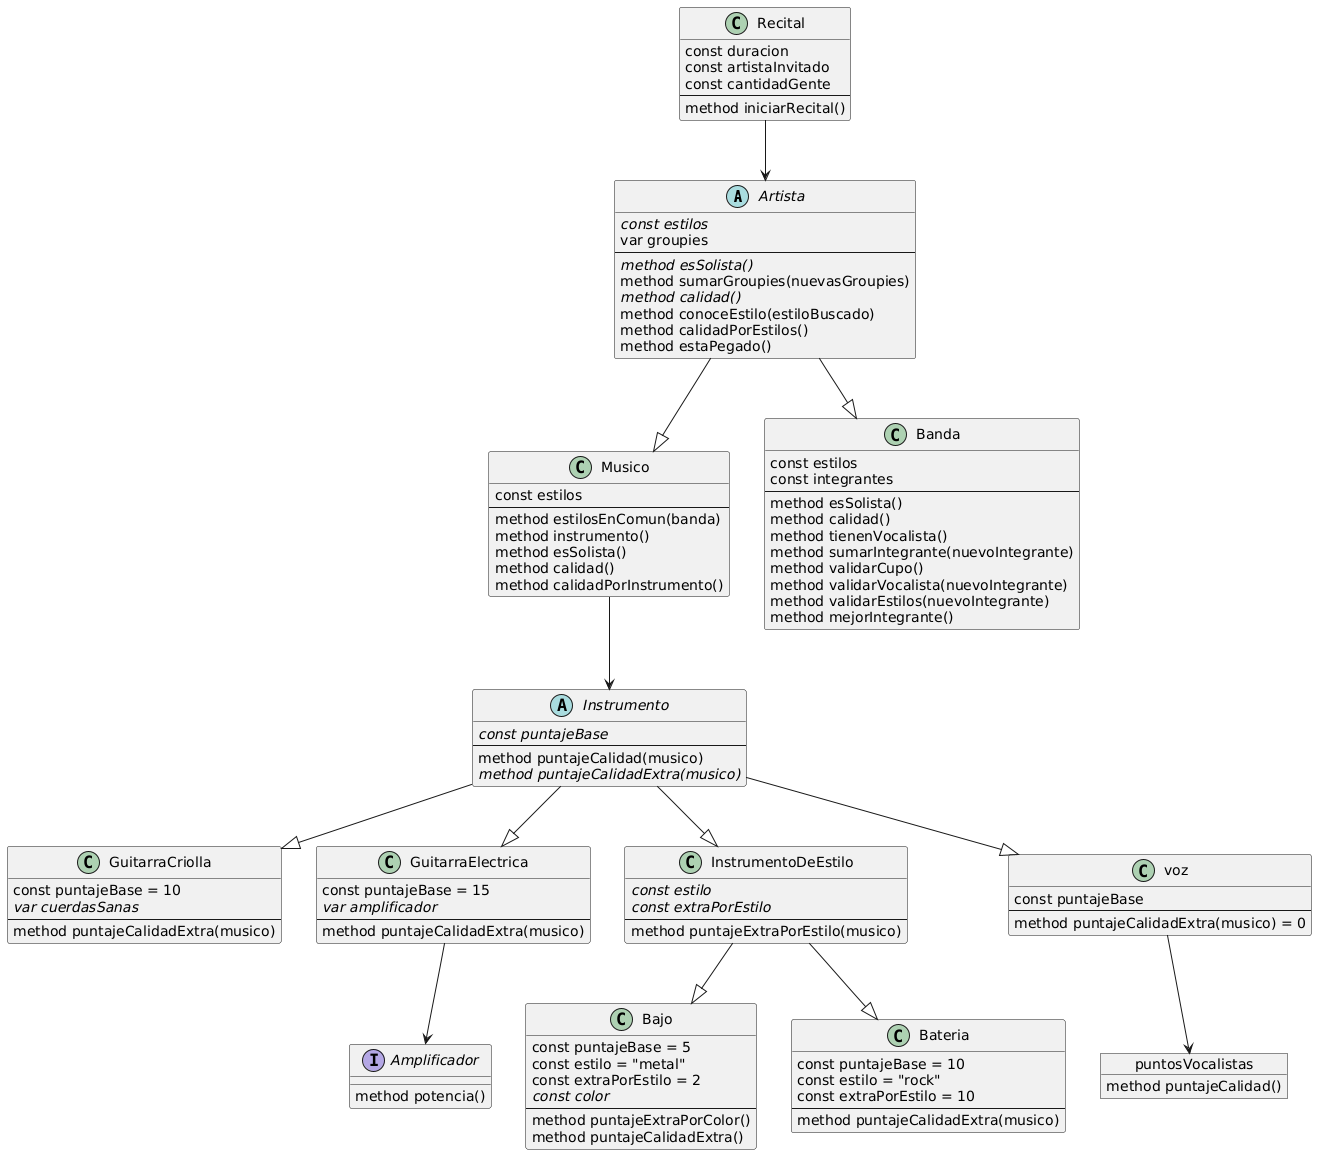

The diagram above was rendered by PlantUML. Its source (embedded in the PNG):
@startuml
Abstract class Artista{
const estilos {Abstract}
var groupies
--
method esSolista() {Abstract}
method sumarGroupies(nuevasGroupies)
method calidad() {Abstract}
method conoceEstilo(estiloBuscado)
method calidadPorEstilos()
method estaPegado()
}

Artista --|> Musico
Artista --|> Banda


Class Musico{
const estilos
--
method estilosEnComun(banda)
method instrumento()
method esSolista()
method calidad()
method calidadPorInstrumento()
}

Musico--> Instrumento

Abstract Class Instrumento{
const puntajeBase {Abstract}
--
method puntajeCalidad(musico)
method puntajeCalidadExtra(musico) {Abstract}
}

Instrumento--|> GuitarraCriolla
Instrumento--|> GuitarraElectrica
Instrumento--|> InstrumentoDeEstilo
InstrumentoDeEstilo--|> Bajo
InstrumentoDeEstilo--|> Bateria
Instrumento --|> voz


Class GuitarraCriolla{
const puntajeBase = 10
var cuerdasSanas{Abstract}
--
method puntajeCalidadExtra(musico)
}

Class GuitarraElectrica{
const puntajeBase = 15
var amplificador {Abstract}
--
method puntajeCalidadExtra(musico)
}

GuitarraElectrica --> Amplificador

Interface Amplificador{
method potencia()
}

class InstrumentoDeEstilo{
const estilo {Abstract}
const extraPorEstilo {Abstract}
--
method puntajeExtraPorEstilo(musico)
}

class Bajo{
const puntajeBase = 5
const estilo = "metal"
const extraPorEstilo = 2
const color {Abstract}
--
method puntajeExtraPorColor()
method puntajeCalidadExtra()
}

class Bateria{
const puntajeBase = 10
const estilo = "rock"
const extraPorEstilo = 10
--
method puntajeCalidadExtra(musico)
}

object voz {
const puntajeBase 
--
method puntajeCalidadExtra(musico) = 0
}

object puntosVocalistas{
method puntajeCalidad()
}

voz --> puntosVocalistas

Class Banda{
const estilos
const integrantes
--
method esSolista()
method calidad()
method tienenVocalista()
method sumarIntegrante(nuevoIntegrante)
method validarCupo()
method validarVocalista(nuevoIntegrante)
method validarEstilos(nuevoIntegrante)
method mejorIntegrante()
}

Class Recital{
const duracion
const artistaInvitado
const cantidadGente
--
method iniciarRecital()
}

Recital --> Artista
@enduml